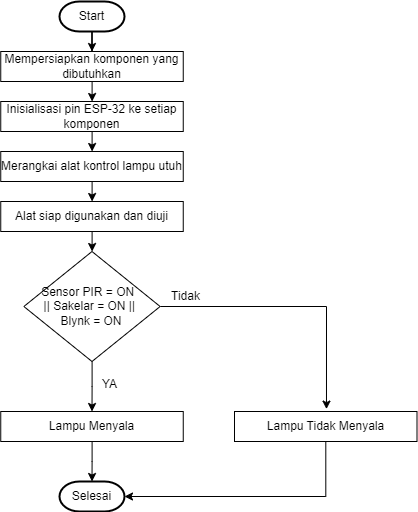

The diagram above was exported from draw.io. Its source (the exported page's mxGraphModel, read from the mxfile embedded in the PNG):
<mxGraphModel dx="880" dy="426" grid="1" gridSize="10" guides="1" tooltips="1" connect="1" arrows="1" fold="1" page="1" pageScale="1" pageWidth="850" pageHeight="1100" math="0" shadow="0">
  <root>
    <mxCell id="0" />
    <mxCell id="1" parent="0" />
    <mxCell id="xIdREwupttjyHvqYKdRY-11" style="edgeStyle=orthogonalEdgeStyle;rounded=0;orthogonalLoop=1;jettySize=auto;html=1;entryX=0.5;entryY=0;entryDx=0;entryDy=0;" edge="1" parent="1" source="xIdREwupttjyHvqYKdRY-1" target="xIdREwupttjyHvqYKdRY-2">
      <mxGeometry relative="1" as="geometry" />
    </mxCell>
    <mxCell id="xIdREwupttjyHvqYKdRY-1" value="Start" style="strokeWidth=2;html=1;shape=mxgraph.flowchart.terminator;whiteSpace=wrap;" vertex="1" parent="1">
      <mxGeometry x="375" y="10" width="65" height="30" as="geometry" />
    </mxCell>
    <mxCell id="xIdREwupttjyHvqYKdRY-13" style="edgeStyle=orthogonalEdgeStyle;rounded=0;orthogonalLoop=1;jettySize=auto;html=1;entryX=0.5;entryY=0;entryDx=0;entryDy=0;" edge="1" parent="1" source="xIdREwupttjyHvqYKdRY-2" target="xIdREwupttjyHvqYKdRY-3">
      <mxGeometry relative="1" as="geometry" />
    </mxCell>
    <mxCell id="xIdREwupttjyHvqYKdRY-2" value="Mempersiapkan komponen yang dibutuhkan" style="rounded=0;whiteSpace=wrap;html=1;" vertex="1" parent="1">
      <mxGeometry x="316.25" y="60" width="182.5" height="30" as="geometry" />
    </mxCell>
    <mxCell id="xIdREwupttjyHvqYKdRY-14" style="edgeStyle=orthogonalEdgeStyle;rounded=0;orthogonalLoop=1;jettySize=auto;html=1;entryX=0.5;entryY=0;entryDx=0;entryDy=0;" edge="1" parent="1" source="xIdREwupttjyHvqYKdRY-3" target="xIdREwupttjyHvqYKdRY-4">
      <mxGeometry relative="1" as="geometry" />
    </mxCell>
    <mxCell id="xIdREwupttjyHvqYKdRY-3" value="Inisialisasi pin ESP-32 ke setiap komponen" style="rounded=0;whiteSpace=wrap;html=1;" vertex="1" parent="1">
      <mxGeometry x="316.25" y="110" width="182.5" height="30" as="geometry" />
    </mxCell>
    <mxCell id="xIdREwupttjyHvqYKdRY-15" style="edgeStyle=orthogonalEdgeStyle;rounded=0;orthogonalLoop=1;jettySize=auto;html=1;entryX=0.5;entryY=0;entryDx=0;entryDy=0;" edge="1" parent="1" source="xIdREwupttjyHvqYKdRY-4" target="xIdREwupttjyHvqYKdRY-5">
      <mxGeometry relative="1" as="geometry" />
    </mxCell>
    <mxCell id="xIdREwupttjyHvqYKdRY-4" value="Merangkai alat kontrol lampu utuh" style="rounded=0;whiteSpace=wrap;html=1;" vertex="1" parent="1">
      <mxGeometry x="316.25" y="160" width="182.5" height="30" as="geometry" />
    </mxCell>
    <mxCell id="xIdREwupttjyHvqYKdRY-16" style="edgeStyle=orthogonalEdgeStyle;rounded=0;orthogonalLoop=1;jettySize=auto;html=1;entryX=0.5;entryY=0;entryDx=0;entryDy=0;" edge="1" parent="1" source="xIdREwupttjyHvqYKdRY-5" target="xIdREwupttjyHvqYKdRY-7">
      <mxGeometry relative="1" as="geometry" />
    </mxCell>
    <mxCell id="xIdREwupttjyHvqYKdRY-5" value="Alat siap digunakan dan diuji" style="rounded=0;whiteSpace=wrap;html=1;" vertex="1" parent="1">
      <mxGeometry x="316.25" y="210" width="182.5" height="30" as="geometry" />
    </mxCell>
    <mxCell id="xIdREwupttjyHvqYKdRY-17" style="edgeStyle=orthogonalEdgeStyle;rounded=0;orthogonalLoop=1;jettySize=auto;html=1;entryX=0.5;entryY=0;entryDx=0;entryDy=0;" edge="1" parent="1" source="xIdREwupttjyHvqYKdRY-7" target="xIdREwupttjyHvqYKdRY-9">
      <mxGeometry relative="1" as="geometry" />
    </mxCell>
    <mxCell id="xIdREwupttjyHvqYKdRY-18" style="edgeStyle=orthogonalEdgeStyle;rounded=0;orthogonalLoop=1;jettySize=auto;html=1;entryX=0.504;entryY=-0.08;entryDx=0;entryDy=0;entryPerimeter=0;" edge="1" parent="1" source="xIdREwupttjyHvqYKdRY-7" target="xIdREwupttjyHvqYKdRY-10">
      <mxGeometry relative="1" as="geometry">
        <mxPoint x="650" y="380" as="targetPoint" />
      </mxGeometry>
    </mxCell>
    <mxCell id="xIdREwupttjyHvqYKdRY-7" value="Sensor PIR = ON&amp;nbsp;&amp;nbsp;&lt;div&gt;|| Sakelar = ON ||&amp;nbsp;&lt;/div&gt;&lt;div&gt;Blynk = ON&lt;/div&gt;" style="rhombus;whiteSpace=wrap;html=1;" vertex="1" parent="1">
      <mxGeometry x="339.37" y="260" width="136.25" height="110" as="geometry" />
    </mxCell>
    <mxCell id="xIdREwupttjyHvqYKdRY-9" value="Lampu Menyala" style="rounded=0;whiteSpace=wrap;html=1;" vertex="1" parent="1">
      <mxGeometry x="316.25" y="420" width="182.5" height="30" as="geometry" />
    </mxCell>
    <mxCell id="xIdREwupttjyHvqYKdRY-10" value="Lampu Tidak Menyala" style="rounded=0;whiteSpace=wrap;html=1;" vertex="1" parent="1">
      <mxGeometry x="550" y="420" width="182.5" height="30" as="geometry" />
    </mxCell>
    <mxCell id="xIdREwupttjyHvqYKdRY-19" value="YA" style="text;html=1;align=center;verticalAlign=middle;resizable=0;points=[];autosize=1;strokeColor=none;fillColor=none;" vertex="1" parent="1">
      <mxGeometry x="405" y="378" width="40" height="30" as="geometry" />
    </mxCell>
    <mxCell id="xIdREwupttjyHvqYKdRY-20" value="Tidak" style="text;html=1;align=center;verticalAlign=middle;resizable=0;points=[];autosize=1;strokeColor=none;fillColor=none;" vertex="1" parent="1">
      <mxGeometry x="475.62" y="290" width="50" height="30" as="geometry" />
    </mxCell>
    <mxCell id="xIdREwupttjyHvqYKdRY-21" value="Selesai" style="strokeWidth=2;html=1;shape=mxgraph.flowchart.terminator;whiteSpace=wrap;" vertex="1" parent="1">
      <mxGeometry x="375" y="490" width="65" height="30" as="geometry" />
    </mxCell>
    <mxCell id="xIdREwupttjyHvqYKdRY-22" style="edgeStyle=orthogonalEdgeStyle;rounded=0;orthogonalLoop=1;jettySize=auto;html=1;entryX=0.5;entryY=0;entryDx=0;entryDy=0;entryPerimeter=0;" edge="1" parent="1" source="xIdREwupttjyHvqYKdRY-9" target="xIdREwupttjyHvqYKdRY-21">
      <mxGeometry relative="1" as="geometry" />
    </mxCell>
    <mxCell id="xIdREwupttjyHvqYKdRY-26" style="edgeStyle=orthogonalEdgeStyle;rounded=0;orthogonalLoop=1;jettySize=auto;html=1;entryX=1;entryY=0.5;entryDx=0;entryDy=0;entryPerimeter=0;" edge="1" parent="1" source="xIdREwupttjyHvqYKdRY-10" target="xIdREwupttjyHvqYKdRY-21">
      <mxGeometry relative="1" as="geometry">
        <Array as="points">
          <mxPoint x="641" y="505" />
        </Array>
      </mxGeometry>
    </mxCell>
  </root>
</mxGraphModel>